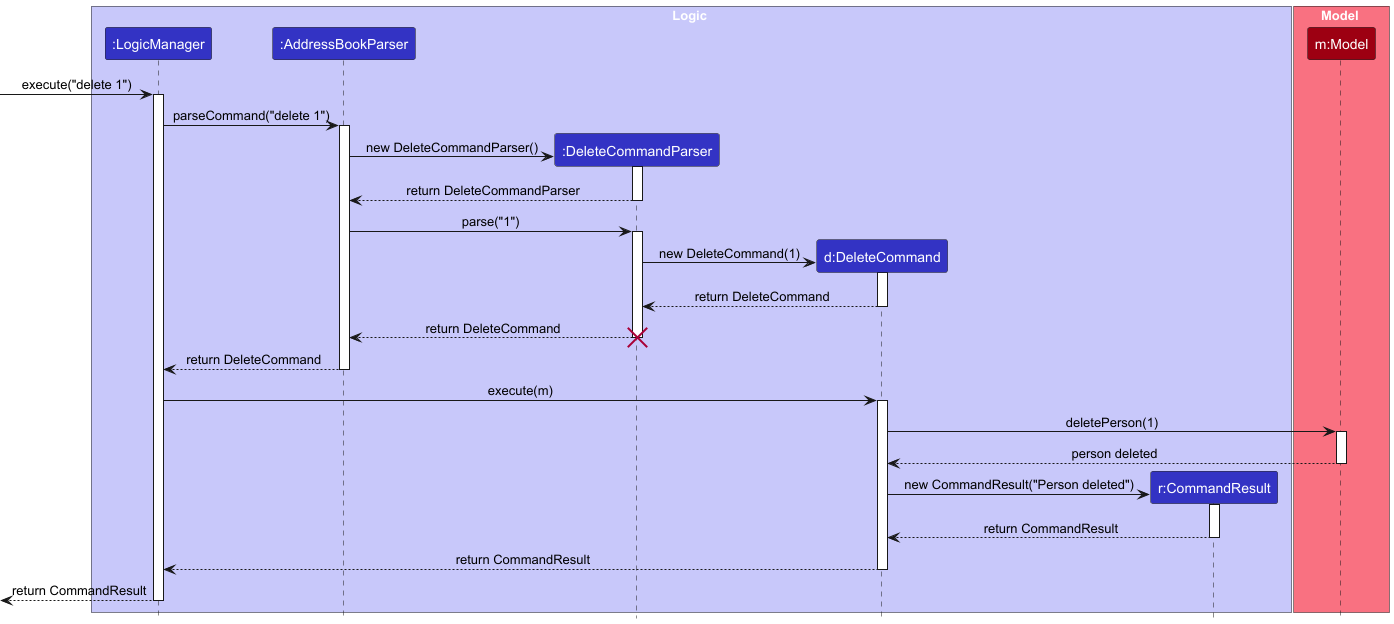

The diagram above was rendered by PlantUML. Its source (embedded in the PNG):
@startuml
!include style.puml
skinparam ArrowFontStyle plain

box Logic LOGIC_COLOR_T1
participant ":LogicManager" as LogicManager LOGIC_COLOR
participant ":AddressBookParser" as AddressBookParser LOGIC_COLOR
participant ":DeleteCommandParser" as DeleteCommandParser LOGIC_COLOR
participant "d:DeleteCommand" as DeleteCommand LOGIC_COLOR
participant "r:CommandResult" as CommandResult LOGIC_COLOR
end box

box Model MODEL_COLOR_T1
participant "m:Model" as Model MODEL_COLOR
end box

[-> LogicManager : execute("delete 1")
activate LogicManager

LogicManager -> AddressBookParser : parseCommand("delete 1")
activate AddressBookParser

create DeleteCommandParser
AddressBookParser -> DeleteCommandParser : new DeleteCommandParser()
activate DeleteCommandParser

DeleteCommandParser --> AddressBookParser : return DeleteCommandParser
deactivate DeleteCommandParser

AddressBookParser -> DeleteCommandParser : parse("1")
activate DeleteCommandParser

create DeleteCommand
DeleteCommandParser -> DeleteCommand : new DeleteCommand(1)
activate DeleteCommand

DeleteCommand --> DeleteCommandParser : return DeleteCommand
deactivate DeleteCommand

DeleteCommandParser --> AddressBookParser : return DeleteCommand
deactivate DeleteCommandParser
destroy DeleteCommandParser

AddressBookParser --> LogicManager : return DeleteCommand
deactivate AddressBookParser

LogicManager -> DeleteCommand : execute(m)
activate DeleteCommand

DeleteCommand -> Model : deletePerson(1)
activate Model

Model --> DeleteCommand : person deleted
deactivate Model

create CommandResult
DeleteCommand -> CommandResult : new CommandResult("Person deleted")
activate CommandResult

CommandResult --> DeleteCommand : return CommandResult
deactivate CommandResult

DeleteCommand --> LogicManager : return CommandResult
deactivate DeleteCommand

[<-- LogicManager : return CommandResult
deactivate LogicManager
@enduml